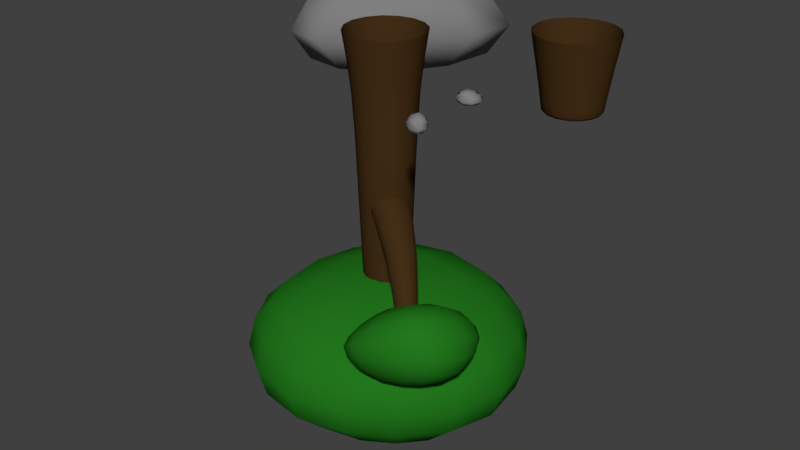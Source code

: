 # Source: TileAssets.blend  (saved by Blender 2.78.0; exported with 4.5.12 LTS)
import bpy
from mathutils import Matrix  # noqa: F401  (used for matrix-valued properties, if any)

bpy.ops.wm.read_factory_settings(use_empty=True)
scene = bpy.context.scene
scene.name = 'Scene'

# ---- collections
col_collection_1 = bpy.data.collections.new('Collection 1'); scene.collection.children.link(col_collection_1)
col_collection_2 = bpy.data.collections.new('Collection 2'); scene.collection.children.link(col_collection_2)
col_collection_3 = bpy.data.collections.new('Collection 3'); scene.collection.children.link(col_collection_3)

# ---- materials (node trees are filled in below, after node groups)
mat_treebrown = bpy.data.materials.new('TreeBrown')
mat_treebrown.alpha_threshold = 0.0
mat_treebrown.roughness = 0.5
mat_treegreen = bpy.data.materials.new('TreeGreen')
mat_treegreen.alpha_threshold = 0.0
mat_treegreen.roughness = 0.5
mat_rock = bpy.data.materials.new('Rock')
mat_rock.alpha_threshold = 0.0
mat_rock.roughness = 0.5

# ---- material node trees
mat_treebrown.use_nodes = True; mat_treebrown.node_tree.nodes.clear()
_N = mat_treebrown.node_tree.nodes; _L = mat_treebrown.node_tree.links
n0 = _N.new('ShaderNodeOutputMaterial'); n0.name = 'Material Output'; n0.location = (300, 300)
n1 = _N.new('ShaderNodeBsdfDiffuse'); n1.name = 'Diffuse BSDF'; n1.location = (10, 300)
n1.inputs[0].default_value = (0.0578, 0.02834, 0.008687, 1.0)
_L.new(n1.outputs[0], n0.inputs[0])
n0.is_active_output = True
mat_treegreen.use_nodes = True; mat_treegreen.node_tree.nodes.clear()
_N = mat_treegreen.node_tree.nodes; _L = mat_treegreen.node_tree.links
n0 = _N.new('ShaderNodeOutputMaterial'); n0.name = 'Material Output'; n0.location = (300, 300)
n1 = _N.new('ShaderNodeBsdfDiffuse'); n1.name = 'Diffuse BSDF'; n1.location = (10, 300)
n1.inputs[0].default_value = (0.01658, 0.1845, 0.0122, 1.0)
_L.new(n1.outputs[0], n0.inputs[0])
n0.is_active_output = True
mat_rock.use_nodes = True; mat_rock.node_tree.nodes.clear()
_N = mat_rock.node_tree.nodes; _L = mat_rock.node_tree.links
n0 = _N.new('ShaderNodeOutputMaterial'); n0.name = 'Material Output'; n0.location = (300, 300)
n1 = _N.new('ShaderNodeBsdfDiffuse'); n1.name = 'Diffuse BSDF'; n1.location = (10, 300)
n1.inputs[0].default_value = (0.214, 0.214, 0.214, 1.0)
_L.new(n1.outputs[0], n0.inputs[0])
n0.is_active_output = True

# ---- world
world_world = bpy.data.worlds.new('World'); scene.world = world_world
world_world.color = (0.05088, 0.05088, 0.05088)
world_world.use_sun_shadow = False
world_world.sun_shadow_jitter_overblur = 0.0
world_world.cycles.sampling_method = 'MANUAL'

# ---- meshes
me_cube_001 = bpy.data.meshes.new('Cube.001')
me_cube_001.from_pydata([(-0.04015, -0.0363, -0.4859), (0.03096, 0.04439, -0.4859), (0.01691, -0.08658, -0.4098), (0.08802, -0.00589, -0.4098), (0.07422, 0.03596, -0.4479), (-0.02635, -0.07815, -0.4479), (-0.01641, 0.01446, -0.5016), (0.06428, -0.05665, -0.3941), (0.2915, -0.2878, -0.7035), (0.3222, -0.253, -0.7035), (0.3161, -0.3095, -0.6707), (0.3468, -0.2747, -0.6707), (0.3408, -0.2566, -0.6871), (0.2974, -0.3059, -0.6871), (0.3017, -0.2659, -0.7103), (0.3365, -0.2966, -0.6639), (0.1618, -0.1238, -0.564), (0.1957, -0.1024, -0.5528), (0.2267, -0.1084, -0.5255), (0.2365, -0.1384, -0.4983), (0.2196, -0.1747, -0.487), (0.1857, -0.1961, -0.4983), (0.1547, -0.1901, -0.5255), (0.1448, -0.1601, -0.5528)], [], [(18, 17, 9, 12), (21, 20, 15, 10), (17, 16, 14, 9), (19, 18, 12, 11), (23, 22, 13, 8), (22, 21, 10, 13), (16, 23, 8, 14), (20, 19, 11, 15), (7, 3, 19, 20), (6, 0, 23, 16), (5, 2, 21, 22), (0, 5, 22, 23), (3, 4, 18, 19), (1, 6, 16, 17), (2, 7, 20, 21), (4, 1, 17, 18)])
me_cube_001.polygons.foreach_set('use_smooth', [True] * 16)
me_cube_001.materials.append(mat_treebrown)
me_cube_001.materials.append(mat_treegreen)
me_cube_001.use_remesh_preserve_volume = False
me_cube_001.use_remesh_preserve_attributes = False
me_cube_001.use_mirror_vertex_groups = False
me_cube_001.update()
me_cube_006 = bpy.data.meshes.new('Cube.006')
me_cube_006.from_pydata([(-0.1075, -0.1075, 0.1055), (-0.1075, 0.1075, 0.1055), (0.1075, -0.1075, 0.1055), (0.1075, 0.1075, 0.1055), (1.351e-08, 0.1521, 0.1055), (-1.308e-08, -0.1521, 0.1055), (-0.1521, 1.329e-08, 0.1055), (0.1521, -1.329e-08, 0.1055), (-0.0667, -0.08576, -0.1399), (-0.0667, 0.06548, -0.1399), (0.08454, 0.06548, -0.1399), (0.08454, -0.08576, -0.1399), (0.008923, -0.1171, -0.1399), (0.008923, 0.0968, -0.1399), (0.1159, -0.01014, -0.1399), (-0.09802, -0.01014, -0.1399), (-0.07346, -0.08801, -0.08308), (-0.07346, 0.07253, -0.08308), (0.08708, 0.07253, -0.08308), (0.08708, -0.08801, -0.08308), (0.006811, -0.1213, -0.08308), (0.006811, 0.1058, -0.08308), (0.1203, -0.00774, -0.08308), (-0.1067, -0.007739, -0.08308), (-0.09044, -0.01014, -0.1399), (0.1083, -0.01014, -0.1399), (0.008923, 0.08922, -0.1399), (0.008923, -0.1095, -0.1399), (0.07918, -0.0804, -0.1399), (0.07918, 0.06012, -0.1399), (-0.06134, 0.06012, -0.1399), (-0.06134, -0.0804, -0.1399), (0.008923, -0.01014, -0.1399)], [], [(23, 6, 1, 17), (21, 4, 3, 18), (22, 7, 2, 19), (20, 5, 0, 16), (19, 2, 5, 20), (17, 1, 4, 21), (18, 3, 7, 22), (16, 0, 6, 23), (27, 31, 32), (9, 13, 26, 30), (8, 16, 23, 15), (10, 18, 22, 14), (9, 17, 21, 13), (11, 19, 20, 12), (12, 20, 16, 8), (14, 22, 19, 11), (13, 21, 18, 10), (25, 28, 32), (29, 25, 32), (28, 27, 32), (15, 23, 17, 9), (26, 29, 32), (31, 24, 32), (24, 30, 32), (30, 26, 32), (12, 8, 31, 27), (13, 10, 29, 26), (10, 14, 25, 29), (11, 12, 27, 28), (14, 11, 28, 25), (15, 9, 30, 24), (8, 15, 24, 31)])
me_cube_006.polygons.foreach_set('use_smooth', [True] * 32)
me_cube_006.materials.append(mat_treebrown)
me_cube_006.materials.append(mat_treegreen)
me_cube_006.use_remesh_preserve_volume = False
me_cube_006.use_remesh_preserve_attributes = False
me_cube_006.use_mirror_vertex_groups = False
me_cube_006.update()
me_cube = bpy.data.meshes.new('Cube')
me_cube.from_pydata([(-0.05975, -0.05975, -0.8), (-0.1046, -0.1046, 0.1), (-0.05975, 0.05975, -0.8), (-0.1046, 0.1046, 0.1), (0.05975, -0.05975, -0.8), (0.1046, -0.1046, 0.1), (0.05975, 0.05975, -0.8), (0.1046, 0.1046, 0.1), (3.973e-09, 0.0845, -0.8), (1.314e-08, 0.1479, 0.1), (-3.414e-09, -0.0845, -0.8), (-1.272e-08, -0.1479, 0.1), (-0.0845, 3.694e-09, -0.8), (-0.1479, 1.293e-08, 0.1), (0.0845, -3.694e-09, -0.8), (0.1479, -1.293e-08, 0.1), (-0.3232, -0.3174, -1.176), (-0.3214, -0.3302, -0.7852), (-0.3264, 0.3108, -1.163), (-0.2922, 0.3203, -0.8187), (0.2963, -0.3098, -1.164), (0.3499, -0.3025, -0.8262), (0.327, 0.3499, -1.184), (0.3423, 0.3204, -0.8187), (0.04867, 0.3995, -1.265), (-0.0208, 0.4134, -0.7408), (0.007762, -0.425, -1.196), (-0.00572, -0.3918, -0.762), (-0.3832, -0.4041, -0.9833), (-0.3913, 0.3967, -0.9947), (0.4216, 0.3694, -0.9672), (0.3809, -0.3893, -0.9681), (-0.002967, -0.5821, -0.965), (0.05252, 0.5615, -1.028), (-0.371, -0.006981, -1.237), (-0.3739, -0.005415, -0.7658), (0.4328, -0.02436, -1.233), (0.4558, -0.03919, -0.7707), (0.009753, -0.0002811, -0.6443), (-0.01835, -0.008247, -1.284), (0.6041, -0.03473, -0.981), (-0.5437, -0.008221, -0.9887), (0.2122, -0.46, -0.764), (0.2111, -0.3926, -0.7215), (0.2658, -0.1996, -0.9098), (0.1324, -0.1539, -0.7177), (0.5257, -0.4322, -0.7121), (0.41, -0.3711, -0.5433), (0.4514, -0.1376, -0.7721), (0.4444, -0.1034, -0.6803), (0.4294, -0.1846, -0.8816), (0.3312, -0.08441, -0.7339), (0.3781, -0.4617, -0.7611), (0.2696, -0.3836, -0.5811), (0.155, -0.4626, -0.7098), (0.2644, -0.1893, -0.9005), (0.5188, -0.1265, -0.7189), (0.4789, -0.4082, -0.6041), (0.321, -0.48, -0.6431), (0.3364, -0.01209, -0.8584), (0.2602, -0.3381, -0.906), (0.1228, -0.2631, -0.6918), (0.5488, -0.2533, -0.7971), (0.4175, -0.2088, -0.5606), (0.285, -0.2289, -0.6395), (0.4021, -0.3386, -0.8543), (0.5597, -0.2634, -0.6274), (0.1493, -0.3231, -0.8371), (-0.0554, -0.09204, -0.3609), (-0.0554, 0.05307, -0.3609), (0.0897, 0.05307, -0.3609), (0.0897, -0.09204, -0.3609), (0.01715, -0.1221, -0.3609), (0.01715, 0.08312, -0.3609), (0.1198, -0.01949, -0.3609), (-0.08546, -0.01949, -0.3609), (-0.07346, -0.08801, -0.08308), (-0.07346, 0.07253, -0.08308), (0.08708, 0.07253, -0.08308), (0.08708, -0.08801, -0.08308), (0.006811, -0.1213, -0.08308), (0.006811, 0.1058, -0.08308), (0.1203, -0.00774, -0.08308), (-0.1067, -0.007739, -0.08308)], [], [(83, 13, 3, 77), (81, 9, 7, 78), (82, 15, 5, 79), (80, 11, 1, 76), (79, 5, 11, 80), (77, 3, 9, 81), (78, 7, 15, 82), (76, 1, 13, 83), (41, 35, 19, 29), (33, 25, 23, 30), (40, 37, 21, 31), (32, 27, 17, 28), (39, 36, 20, 26), (38, 35, 17, 27), (37, 38, 27, 21), (34, 39, 26, 16), (31, 21, 27, 32), (29, 19, 25, 33), (18, 29, 33, 24), (20, 31, 32, 26), (26, 32, 28, 16), (36, 40, 31, 20), (24, 33, 30, 22), (34, 41, 29, 18), (16, 28, 41, 34), (22, 30, 40, 36), (18, 24, 39, 34), (23, 25, 38, 37), (25, 19, 35, 38), (24, 22, 36, 39), (30, 23, 37, 40), (28, 17, 35, 41), (67, 61, 45, 55), (59, 51, 49, 56), (66, 63, 47, 57), (58, 53, 43, 54), (65, 62, 46, 52), (64, 61, 43, 53), (63, 64, 53, 47), (60, 65, 52, 42), (57, 47, 53, 58), (55, 45, 51, 59), (44, 55, 59, 50), (46, 57, 58, 52), (52, 58, 54, 42), (62, 66, 57, 46), (50, 59, 56, 48), (60, 67, 55, 44), (42, 54, 67, 60), (48, 56, 66, 62), (44, 50, 65, 60), (49, 51, 64, 63), (51, 45, 61, 64), (50, 48, 62, 65), (56, 49, 63, 66), (54, 43, 61, 67), (0, 68, 75, 12), (6, 70, 74, 14), (2, 69, 73, 8), (4, 71, 72, 10), (10, 72, 68, 0), (14, 74, 71, 4), (8, 73, 70, 6), (12, 75, 69, 2), (68, 76, 83, 75), (70, 78, 82, 74), (69, 77, 81, 73), (71, 79, 80, 72), (72, 80, 76, 68), (74, 82, 79, 71), (73, 81, 78, 70), (75, 83, 77, 69)])
me_cube.polygons.foreach_set('use_smooth', [True] * 72)
me_cube.polygons.foreach_set('material_index', [0, 0, 0, 0, 0, 0, 0, 0, 1, 1, 1, 1, 1, 1, 1, 1, 1, 1, 1, 1, 1, 1, 1, 1, 1, 1, 1, 1, 1, 1, 1, 1, 1, 1, 1, 1, 1, 1, 1, 1, 1, 1, 1, 1, 1, 1, 1, 1, 1, 1, 1, 1, 1, 1, 1, 1, 0, 0, 0, 0, 0, 0, 0, 0, 0, 0, 0, 0, 0, 0, 0, 0])
me_cube.materials.append(mat_treebrown)
me_cube.materials.append(mat_treegreen)
me_cube.use_remesh_preserve_volume = False
me_cube.use_remesh_preserve_attributes = False
me_cube.use_mirror_vertex_groups = False
me_cube.update()
me_cube_004 = bpy.data.meshes.new('Cube.004')
me_cube_004.from_pydata([(-0.02931, -0.009313, -0.02171), (-0.0334, -0.01247, 0.002398), (-0.03397, 0.04236, -0.01952), (-0.03898, 0.04942, 0.004313), (0.01681, -0.02426, -0.02), (0.02184, -0.03037, 0.003886), (0.01258, 0.01816, -0.0216), (0.01677, 0.02043, 0.002495), (-0.0372, 0.01852, -0.02375), (-0.04285, 0.02087, 0.005662), (0.01944, -0.005644, -0.02362), (0.02498, -0.008073, 0.005778), (-0.03336, -0.01335, -0.00932), (-0.03916, 0.0502, -0.006543), (0.01805, 0.02115, -0.009139), (0.02312, -0.02955, -0.007206), (0.03223, -0.008206, -0.007706), (-0.04798, 0.02253, -0.008042), (-0.01121, 0.0359, -0.02374), (-0.01173, 0.04168, 0.005671), (-0.006119, -0.02251, -0.02394), (-0.005625, -0.02827, 0.005509), (-0.009908, 0.005656, -0.03132), (-0.004165, -0.0336, -0.008279), (-0.01098, 0.04842, -0.007903)], [], [(17, 9, 3, 13), (24, 19, 7, 14), (16, 11, 5, 15), (23, 21, 1, 12), (22, 10, 4, 20), (18, 6, 10, 22), (14, 7, 11, 16), (12, 1, 9, 17), (0, 12, 17, 8), (6, 14, 16, 10), (20, 23, 12, 0), (10, 16, 15, 4), (18, 24, 14, 6), (8, 17, 13, 2), (2, 13, 24, 18), (4, 15, 23, 20), (2, 18, 22, 8), (8, 22, 20, 0), (15, 5, 21, 23), (13, 3, 19, 24)])
me_cube_004.polygons.foreach_set('use_smooth', [True] * 20)
me_cube_004.materials.append(mat_rock)
me_cube_004.use_remesh_preserve_volume = False
me_cube_004.use_remesh_preserve_attributes = False
me_cube_004.use_mirror_vertex_groups = False
me_cube_004.update()
me_cube_003 = bpy.data.meshes.new('Cube.003')
me_cube_003.from_pydata([(-0.0323, -0.006157, -0.0113), (-0.0323, -0.006157, 0.0113), (-0.03957, 0.04468, -0.0113), (-0.03957, 0.04468, 0.0113), (0.01785, -0.01006, -0.0113), (0.01785, -0.01006, 0.0113), (0.01273, 0.03934, -0.0113), (0.01273, 0.03934, 0.0113), (-0.04207, 0.02008, -0.01384), (-0.04207, 0.02008, 0.01384), (0.02074, 0.01437, -0.01384), (0.02074, 0.01437, 0.01384), (-0.03648, -0.01196, 0.0), (-0.04533, 0.05026, 0.0), (0.01864, 0.04377, 0.0), (0.02439, -0.01639, 0.0), (0.03434, 0.01263, 0.0), (-0.05374, 0.02021, 0.0), (-0.01441, 0.04789, -0.01384), (-0.01441, 0.04789, 0.01384), (-0.006798, -0.01351, -0.01384), (-0.006798, -0.01351, 0.01384), (-0.01167, 0.01805, -0.01957), (-0.004586, -0.02681, 0.0), (-0.01461, 0.05953, 0.0)], [], [(17, 9, 3, 13), (24, 19, 7, 14), (16, 11, 5, 15), (23, 21, 1, 12), (22, 10, 4, 20), (18, 6, 10, 22), (14, 7, 11, 16), (12, 1, 9, 17), (0, 12, 17, 8), (6, 14, 16, 10), (20, 23, 12, 0), (10, 16, 15, 4), (18, 24, 14, 6), (8, 17, 13, 2), (2, 13, 24, 18), (4, 15, 23, 20), (2, 18, 22, 8), (8, 22, 20, 0), (15, 5, 21, 23), (13, 3, 19, 24)])
me_cube_003.polygons.foreach_set('use_smooth', [True] * 20)
me_cube_003.materials.append(mat_rock)
me_cube_003.use_remesh_preserve_volume = False
me_cube_003.use_remesh_preserve_attributes = False
me_cube_003.use_mirror_vertex_groups = False
me_cube_003.update()
me_cube_002 = bpy.data.meshes.new('Cube.002')
me_cube_002.from_pydata([(-0.1503, -0.2168, -0.08871), (-0.1503, -0.2168, 0.07797), (-0.1039, 0.09495, -0.08871), (-0.1039, 0.09495, 0.07797), (0.04356, -0.1089, -0.08871), (0.04356, -0.1089, 0.07797), (0.1946, 0.1281, -0.08871), (0.1946, 0.1281, 0.07797), (-0.1544, -0.0692, -0.1074), (-0.1544, -0.0692, 0.0967), (0.1453, 0.01858, -0.1074), (0.1453, 0.01858, 0.0967), (0.05688, 0.142, -0.1074), (0.05688, 0.142, 0.0967), (-0.06592, -0.1927, -0.1074), (-0.06592, -0.1927, 0.0967), (-0.01076, -0.02085, 0.139), (-0.01076, -0.02085, -0.1497), (-0.1763, -0.2647, -0.005369), (-0.1422, 0.1334, -0.005369), (0.2461, 0.1577, -0.005369), (0.06449, -0.1349, -0.005369), (0.2295, 0.02094, -0.005369), (-0.23, -0.07764, -0.005369), (-0.06923, -0.2778, -0.005369), (0.06869, 0.2211, -0.005369)], [], [(23, 9, 3, 19), (25, 13, 7, 20), (22, 11, 5, 21), (24, 15, 1, 18), (17, 10, 4, 14), (16, 9, 1, 15), (13, 3, 9, 16), (12, 6, 10, 17), (20, 7, 11, 22), (18, 1, 9, 23), (2, 12, 17, 8), (7, 13, 16, 11), (11, 16, 15, 5), (8, 17, 14, 0), (21, 5, 15, 24), (19, 3, 13, 25), (2, 19, 25, 12), (4, 21, 24, 14), (0, 18, 23, 8), (6, 20, 22, 10), (14, 24, 18, 0), (10, 22, 21, 4), (12, 25, 20, 6), (8, 23, 19, 2)])
me_cube_002.polygons.foreach_set('use_smooth', [True] * 24)
me_cube_002.materials.append(mat_rock)
me_cube_002.use_remesh_preserve_volume = False
me_cube_002.use_remesh_preserve_attributes = False
me_cube_002.use_mirror_vertex_groups = False
me_cube_002.update()

# ---- objects
ob_tile = bpy.data.objects.new('Tile', None)
ob_tree_01_branch = bpy.data.objects.new('Tree_01.branch', me_cube_001)
ob_treestump_01 = bpy.data.objects.new('TreeStump_01', me_cube_006)
ob_tree_01 = bpy.data.objects.new('Tree_01', me_cube)
ob_pebble_02 = bpy.data.objects.new('Pebble_02', me_cube_004)
ob_pebble_01 = bpy.data.objects.new('Pebble_01', me_cube_003)
ob_rock_01 = bpy.data.objects.new('Rock_01', me_cube_002)

# ---- transforms, parenting, visibility, modifiers, constraints
ob_tile.location = (0.0, 0.0, 0.0)
ob_tree_01_branch.location = (0.0, 0.0, 0.0)
ob_tree_01_branch.lineart.crease_threshold = 0.0
_m = ob_tree_01_branch.modifiers.new('Subsurf', 'SUBSURF')
_m.uv_smooth = 'PRESERVE_CORNERS'
_m.quality = 1
_m.render_levels = 1
_m.show_only_control_edges = False
ob_treestump_01.location = (0.4618, 0.3274, 0.0)
ob_treestump_01.lineart.crease_threshold = 0.0
_m = ob_treestump_01.modifiers.new('Subsurf', 'SUBSURF')
_m.uv_smooth = 'PRESERVE_CORNERS'
_m.quality = 1
_m.render_levels = 1
_m.show_only_control_edges = False
ob_tree_01.location = (0.0, 0.0, 0.0)
ob_tree_01.lineart.crease_threshold = 0.0
_m = ob_tree_01.modifiers.new('Subsurf', 'SUBSURF')
_m.uv_smooth = 'PRESERVE_CORNERS'
_m.quality = 1
_m.render_levels = 1
_m.show_only_control_edges = False
ob_pebble_02.location = (0.3931, -0.3296, 3.725e-09)
ob_pebble_02.lineart.crease_threshold = 0.0
ob_pebble_01.location = (0.3931, -0.1109, 3.725e-09)
ob_pebble_01.lineart.crease_threshold = 0.0
ob_rock_01.location = (-0.2315, 0.3632, 0.0)
ob_rock_01.scale = (1.22, 1.22, 1.22)
ob_rock_01.lineart.crease_threshold = 0.0

# ---- collection membership
col_collection_1.objects.link(ob_tile)
col_collection_2.objects.link(ob_tree_01_branch)
col_collection_2.objects.link(ob_treestump_01)
col_collection_2.objects.link(ob_tree_01)
col_collection_3.objects.link(ob_pebble_02)
col_collection_3.objects.link(ob_pebble_01)
col_collection_3.objects.link(ob_rock_01)

# ---- scene / render settings (as saved in the file)
scene.frame_start = 1; scene.frame_end = 250; scene.frame_set(1)
scene.render.engine = 'CYCLES'
scene.render.resolution_x = 1280
scene.render.resolution_y = 720
scene.render.dither_intensity = 0.0
scene.cycles.use_denoising = False
scene.cycles.samples = 128
scene.cycles.sampling_pattern = 'TABULATED_SOBOL'
scene.cycles.light_sampling_threshold = 0.0
scene.cycles.use_adaptive_sampling = False
scene.cycles.use_light_tree = False
scene.cycles.blur_glossy = 0.0
scene.cycles.sample_clamp_indirect = 0.0
scene.view_settings.view_transform = 'Standard'
bpy.context.view_layer.update()

# ---- added for rendering (the .blend has no active camera and no usable light): camera, sun
cam_auto = bpy.data.cameras.new('AutoCamera')
cam_auto.lens = 50.0
cam_auto.sensor_width = 36.0
cam_auto.clip_end = 1000.0
ob_auto_camera = bpy.data.objects.new('AutoCamera', cam_auto)
scene.collection.objects.link(ob_auto_camera)
ob_auto_camera.location = (2.08926, -2.43954, 1.08609)
ob_auto_camera.rotation_euler = (1.09748, -7.21219e-08, 0.694738)
scene.camera = ob_auto_camera
light_auto_sun = bpy.data.lights.new('AutoSun', 'SUN')
light_auto_sun.energy = 3.0
light_auto_sun.angle = 0.0523599
ob_auto_sun = bpy.data.objects.new('AutoSun', light_auto_sun)
scene.collection.objects.link(ob_auto_sun)
ob_auto_sun.rotation_euler = (0.872665, 0.174533, 0.523599)
bpy.context.view_layer.update()
